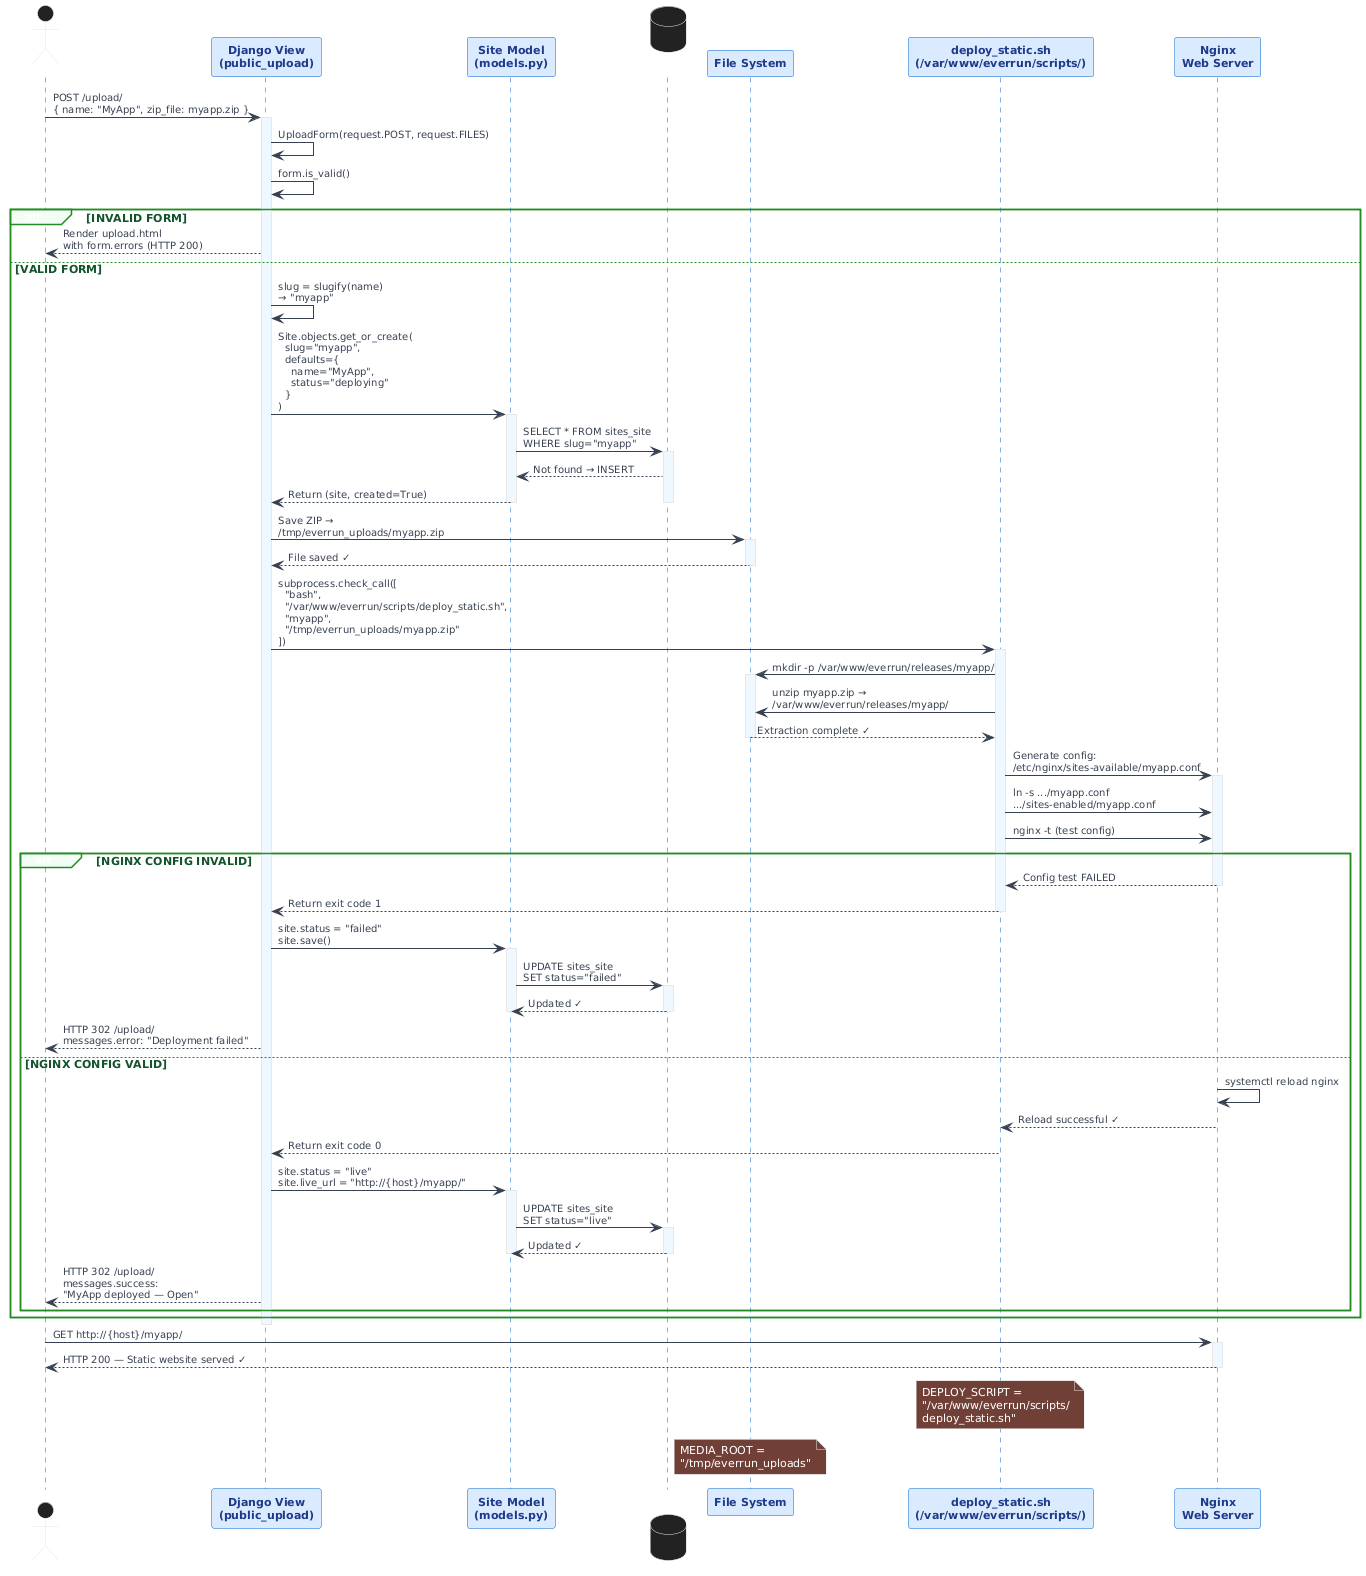

The diagram above was rendered by PlantUML. Its source (embedded in the PNG):
@startuml
skinparam defaultFontName "Arial"
skinparam defaultFontSize 11
skinparam backgroundColor white
skinparam Shadowing false

skinparam participant {
  BackgroundColor #dbeafe
  BorderColor #0066CC
  FontColor #1e3a8a
  FontStyle bold
  FontSize 11
}

skinparam sequence {
  ArrowColor #374151
  ArrowFontColor #374151
  ArrowFontSize 10
  LifeLineBorderColor #0066CC
  LifeLineBackgroundColor #eff6ff
  GroupBackgroundColor #f0fdf4
  GroupBorderColor #228B22
  GroupFontColor #14532d
}

actor       "User"                          as User
participant "Django View\n(public_upload)"  as View
participant "Site Model\n(models.py)"       as Model
database    "Database\n(SQLite)"            as DB
participant "File System"                   as FS
participant "deploy_static.sh\n(/var/www/everrun/scripts/)" as Script
participant "Nginx\nWeb Server"             as Nginx

User  ->  View    : POST /upload/\n{ name: "MyApp", zip_file: myapp.zip }
activate View
View  ->  View    : UploadForm(request.POST, request.FILES)
View  ->  View    : form.is_valid()

alt INVALID FORM
  View  -->  User : Render upload.html\nwith form.errors (HTTP 200)
else VALID FORM

  View  ->  View  : slug = slugify(name)\n→ "myapp"

  View  ->  Model : Site.objects.get_or_create(\n  slug="myapp",\n  defaults={\n    name="MyApp",\n    status="deploying"\n  }\n)
  activate Model
  Model ->  DB    : SELECT * FROM sites_site\nWHERE slug="myapp"
  activate DB
  DB    --> Model : Not found → INSERT
  Model -->  View : Return (site, created=True)
  deactivate Model
  deactivate DB

  View  ->  FS    : Save ZIP →\n/tmp/everrun_uploads/myapp.zip
  activate FS
  FS    --> View  : File saved ✓
  deactivate FS

  View  ->  Script : subprocess.check_call([\n  "bash",\n  "/var/www/everrun/scripts/deploy_static.sh",\n  "myapp",\n  "/tmp/everrun_uploads/myapp.zip"\n])
  activate Script

  Script ->  FS   : mkdir -p /var/www/everrun/releases/myapp/
  activate FS
  Script ->  FS   : unzip myapp.zip →\n/var/www/everrun/releases/myapp/
  FS     --> Script : Extraction complete ✓
  deactivate FS

  Script ->  Nginx : Generate config:\n/etc/nginx/sites-available/myapp.conf
  activate Nginx
  Script ->  Nginx : ln -s .../myapp.conf\n.../sites-enabled/myapp.conf
  Script ->  Nginx : nginx -t (test config)

  alt NGINX CONFIG INVALID
    Nginx  --> Script : Config test FAILED
    deactivate Nginx
    Script --> View   : Return exit code 1
    deactivate Script
    View   ->  Model  : site.status = "failed"\nsite.save()
    activate Model
    Model  ->  DB     : UPDATE sites_site\nSET status="failed"
    activate DB
    DB     --> Model  : Updated ✓
    deactivate DB
    deactivate Model
    View   --> User   : HTTP 302 /upload/\nmessages.error: "Deployment failed"

  else NGINX CONFIG VALID
    Nginx  ->  Nginx  : systemctl reload nginx
    Nginx  --> Script : Reload successful ✓
    deactivate Nginx
    Script --> View   : Return exit code 0
    deactivate Script

    View   ->  Model  : site.status = "live"\nsite.live_url = "http://{host}/myapp/"
    activate Model
    Model  ->  DB     : UPDATE sites_site\nSET status="live"
    activate DB
    DB     --> Model  : Updated ✓
    deactivate DB
    deactivate Model

    View   --> User   : HTTP 302 /upload/\nmessages.success:\n"MyApp deployed — Open"
  end

end
deactivate View

User  ->  Nginx  : GET http://{host}/myapp/
activate Nginx
Nginx --> User   : HTTP 200 — Static website served ✓
deactivate Nginx

note over Script
  DEPLOY_SCRIPT =
  "/var/www/everrun/scripts/
  deploy_static.sh"
end note

note over FS
  MEDIA_ROOT =
  "/tmp/everrun_uploads"
end note
@enduml